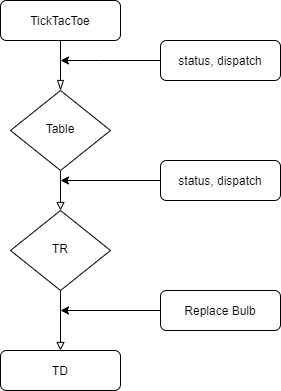

The diagram above was exported from draw.io. Its source (the exported page's mxGraphModel, read from the mxfile embedded in the PNG):
<mxGraphModel dx="1038" dy="580" grid="1" gridSize="10" guides="1" tooltips="1" connect="1" arrows="1" fold="1" page="1" pageScale="1" pageWidth="827" pageHeight="1169" math="0" shadow="0">
  <root>
    <mxCell id="WIyWlLk6GJQsqaUBKTNV-0" />
    <mxCell id="WIyWlLk6GJQsqaUBKTNV-1" parent="WIyWlLk6GJQsqaUBKTNV-0" />
    <mxCell id="WIyWlLk6GJQsqaUBKTNV-2" value="" style="rounded=0;html=1;jettySize=auto;orthogonalLoop=1;fontSize=11;endArrow=blockThin;endFill=0;endSize=8;strokeWidth=1;shadow=0;labelBackgroundColor=none;edgeStyle=orthogonalEdgeStyle;" parent="WIyWlLk6GJQsqaUBKTNV-1" source="WIyWlLk6GJQsqaUBKTNV-3" target="WIyWlLk6GJQsqaUBKTNV-6" edge="1">
      <mxGeometry relative="1" as="geometry" />
    </mxCell>
    <mxCell id="WIyWlLk6GJQsqaUBKTNV-3" value="TickTacToe" style="rounded=1;whiteSpace=wrap;html=1;fontSize=12;glass=0;strokeWidth=1;shadow=0;" parent="WIyWlLk6GJQsqaUBKTNV-1" vertex="1">
      <mxGeometry x="160" y="80" width="120" height="40" as="geometry" />
    </mxCell>
    <mxCell id="D8yfyor9npWHVs8jrJz9-22" value="" style="edgeStyle=orthogonalEdgeStyle;rounded=0;orthogonalLoop=1;jettySize=auto;html=1;endArrow=block;endFill=0;" edge="1" parent="WIyWlLk6GJQsqaUBKTNV-1" source="WIyWlLk6GJQsqaUBKTNV-6" target="WIyWlLk6GJQsqaUBKTNV-10">
      <mxGeometry relative="1" as="geometry" />
    </mxCell>
    <mxCell id="WIyWlLk6GJQsqaUBKTNV-6" value="Table" style="rhombus;whiteSpace=wrap;html=1;shadow=0;fontFamily=Helvetica;fontSize=12;align=center;strokeWidth=1;spacing=6;spacingTop=-4;" parent="WIyWlLk6GJQsqaUBKTNV-1" vertex="1">
      <mxGeometry x="170" y="170" width="100" height="80" as="geometry" />
    </mxCell>
    <mxCell id="D8yfyor9npWHVs8jrJz9-1" style="edgeStyle=orthogonalEdgeStyle;rounded=0;orthogonalLoop=1;jettySize=auto;html=1;exitX=0;exitY=0.5;exitDx=0;exitDy=0;" edge="1" parent="WIyWlLk6GJQsqaUBKTNV-1" source="WIyWlLk6GJQsqaUBKTNV-7">
      <mxGeometry relative="1" as="geometry">
        <mxPoint x="220" y="140" as="targetPoint" />
        <Array as="points">
          <mxPoint x="260" y="140" />
        </Array>
      </mxGeometry>
    </mxCell>
    <mxCell id="WIyWlLk6GJQsqaUBKTNV-7" value="status, dispatch" style="rounded=1;whiteSpace=wrap;html=1;fontSize=12;glass=0;strokeWidth=1;shadow=0;" parent="WIyWlLk6GJQsqaUBKTNV-1" vertex="1">
      <mxGeometry x="320" y="120" width="120" height="40" as="geometry" />
    </mxCell>
    <mxCell id="D8yfyor9npWHVs8jrJz9-20" style="edgeStyle=orthogonalEdgeStyle;rounded=0;orthogonalLoop=1;jettySize=auto;html=1;entryX=0.5;entryY=0;entryDx=0;entryDy=0;endArrow=block;endFill=0;" edge="1" parent="WIyWlLk6GJQsqaUBKTNV-1" source="WIyWlLk6GJQsqaUBKTNV-10" target="WIyWlLk6GJQsqaUBKTNV-11">
      <mxGeometry relative="1" as="geometry" />
    </mxCell>
    <mxCell id="WIyWlLk6GJQsqaUBKTNV-10" value="TR" style="rhombus;whiteSpace=wrap;html=1;shadow=0;fontFamily=Helvetica;fontSize=12;align=center;strokeWidth=1;spacing=6;spacingTop=-4;" parent="WIyWlLk6GJQsqaUBKTNV-1" vertex="1">
      <mxGeometry x="170" y="290" width="100" height="80" as="geometry" />
    </mxCell>
    <mxCell id="WIyWlLk6GJQsqaUBKTNV-11" value="TD" style="rounded=1;whiteSpace=wrap;html=1;fontSize=12;glass=0;strokeWidth=1;shadow=0;" parent="WIyWlLk6GJQsqaUBKTNV-1" vertex="1">
      <mxGeometry x="160" y="430" width="120" height="40" as="geometry" />
    </mxCell>
    <mxCell id="D8yfyor9npWHVs8jrJz9-5" style="edgeStyle=orthogonalEdgeStyle;rounded=0;orthogonalLoop=1;jettySize=auto;html=1;" edge="1" parent="WIyWlLk6GJQsqaUBKTNV-1" source="WIyWlLk6GJQsqaUBKTNV-12">
      <mxGeometry relative="1" as="geometry">
        <mxPoint x="220" y="390" as="targetPoint" />
      </mxGeometry>
    </mxCell>
    <mxCell id="WIyWlLk6GJQsqaUBKTNV-12" value="Replace Bulb" style="rounded=1;whiteSpace=wrap;html=1;fontSize=12;glass=0;strokeWidth=1;shadow=0;" parent="WIyWlLk6GJQsqaUBKTNV-1" vertex="1">
      <mxGeometry x="320" y="370" width="120" height="40" as="geometry" />
    </mxCell>
    <mxCell id="D8yfyor9npWHVs8jrJz9-4" style="edgeStyle=orthogonalEdgeStyle;rounded=0;orthogonalLoop=1;jettySize=auto;html=1;" edge="1" parent="WIyWlLk6GJQsqaUBKTNV-1" source="D8yfyor9npWHVs8jrJz9-3">
      <mxGeometry relative="1" as="geometry">
        <mxPoint x="220" y="260" as="targetPoint" />
      </mxGeometry>
    </mxCell>
    <mxCell id="D8yfyor9npWHVs8jrJz9-3" value="status, dispatch" style="rounded=1;whiteSpace=wrap;html=1;fontSize=12;glass=0;strokeWidth=1;shadow=0;" vertex="1" parent="WIyWlLk6GJQsqaUBKTNV-1">
      <mxGeometry x="320" y="240" width="120" height="40" as="geometry" />
    </mxCell>
  </root>
</mxGraphModel>